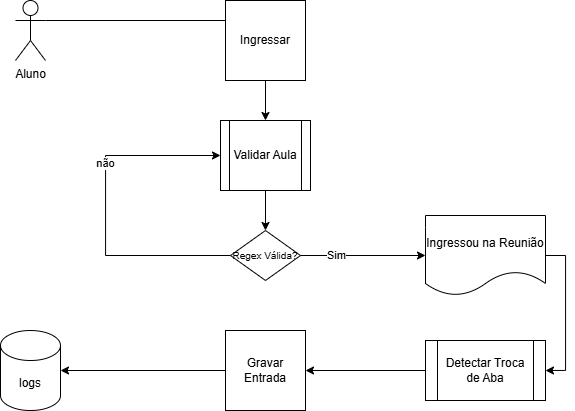

The diagram above was exported from draw.io. Its source (the exported page's mxGraphModel, read from the mxfile embedded in the PNG):
<mxGraphModel dx="1949" dy="979" grid="1" gridSize="10" guides="1" tooltips="1" connect="1" arrows="1" fold="1" page="1" pageScale="1" pageWidth="850" pageHeight="1100" math="0" shadow="0">
  <root>
    <mxCell id="0" />
    <mxCell id="1" parent="0" />
    <mxCell id="mGIa5HS4fjngzat-qXah-21" style="edgeStyle=orthogonalEdgeStyle;rounded=0;orthogonalLoop=1;jettySize=auto;html=1;exitX=1;exitY=0.3333333333333333;exitDx=0;exitDy=0;exitPerimeter=0;entryX=0.5;entryY=0;entryDx=0;entryDy=0;" parent="1" source="mGIa5HS4fjngzat-qXah-1" edge="1">
      <mxGeometry relative="1" as="geometry">
        <mxPoint x="430" y="280" as="targetPoint" />
      </mxGeometry>
    </mxCell>
    <mxCell id="mGIa5HS4fjngzat-qXah-1" value="Aluno" style="shape=umlActor;verticalLabelPosition=bottom;verticalAlign=top;html=1;outlineConnect=0;" parent="1" vertex="1">
      <mxGeometry x="180" y="260" width="30" height="60" as="geometry" />
    </mxCell>
    <mxCell id="mGIa5HS4fjngzat-qXah-2" value="logs" style="shape=cylinder3;whiteSpace=wrap;html=1;boundedLbl=1;backgroundOutline=1;size=15;" parent="1" vertex="1">
      <mxGeometry x="165" y="590" width="60" height="80" as="geometry" />
    </mxCell>
    <mxCell id="2LEyWm-YOkLH7-pCRBat-1" style="edgeStyle=orthogonalEdgeStyle;rounded=0;orthogonalLoop=1;jettySize=auto;html=1;exitX=0;exitY=0.5;exitDx=0;exitDy=0;entryX=0;entryY=0.5;entryDx=0;entryDy=0;" edge="1" parent="1" source="mGIa5HS4fjngzat-qXah-19" target="mGIa5HS4fjngzat-qXah-25">
      <mxGeometry relative="1" as="geometry">
        <Array as="points">
          <mxPoint x="270" y="515" />
          <mxPoint x="270" y="415" />
        </Array>
      </mxGeometry>
    </mxCell>
    <mxCell id="2LEyWm-YOkLH7-pCRBat-2" value="não" style="edgeLabel;html=1;align=center;verticalAlign=middle;resizable=0;points=[];" vertex="1" connectable="0" parent="2LEyWm-YOkLH7-pCRBat-1">
      <mxGeometry x="0.28" y="1" relative="1" as="geometry">
        <mxPoint as="offset" />
      </mxGeometry>
    </mxCell>
    <mxCell id="mGIa5HS4fjngzat-qXah-19" value="&lt;font style=&quot;font-size: 10px;&quot;&gt;Regex Válida?&lt;/font&gt;" style="rhombus;whiteSpace=wrap;html=1;" parent="1" vertex="1">
      <mxGeometry x="395" y="490" width="70" height="50" as="geometry" />
    </mxCell>
    <mxCell id="mGIa5HS4fjngzat-qXah-26" style="edgeStyle=orthogonalEdgeStyle;rounded=0;orthogonalLoop=1;jettySize=auto;html=1;exitX=0.5;exitY=1;exitDx=0;exitDy=0;" parent="1" source="mGIa5HS4fjngzat-qXah-22" target="mGIa5HS4fjngzat-qXah-25" edge="1">
      <mxGeometry relative="1" as="geometry" />
    </mxCell>
    <mxCell id="mGIa5HS4fjngzat-qXah-22" value="Ingressar" style="whiteSpace=wrap;html=1;aspect=fixed;" parent="1" vertex="1">
      <mxGeometry x="390" y="260" width="80" height="80" as="geometry" />
    </mxCell>
    <mxCell id="mGIa5HS4fjngzat-qXah-27" style="edgeStyle=orthogonalEdgeStyle;rounded=0;orthogonalLoop=1;jettySize=auto;html=1;exitX=0.5;exitY=1;exitDx=0;exitDy=0;entryX=0.5;entryY=0;entryDx=0;entryDy=0;" parent="1" source="mGIa5HS4fjngzat-qXah-25" target="mGIa5HS4fjngzat-qXah-19" edge="1">
      <mxGeometry relative="1" as="geometry" />
    </mxCell>
    <mxCell id="mGIa5HS4fjngzat-qXah-25" value="Validar Aula" style="shape=process;whiteSpace=wrap;html=1;backgroundOutline=1;" parent="1" vertex="1">
      <mxGeometry x="385" y="380" width="90" height="70" as="geometry" />
    </mxCell>
    <mxCell id="mGIa5HS4fjngzat-qXah-31" style="edgeStyle=orthogonalEdgeStyle;rounded=0;orthogonalLoop=1;jettySize=auto;html=1;exitX=0;exitY=0.5;exitDx=0;exitDy=0;" parent="1" source="mGIa5HS4fjngzat-qXah-30" target="mGIa5HS4fjngzat-qXah-2" edge="1">
      <mxGeometry relative="1" as="geometry" />
    </mxCell>
    <mxCell id="mGIa5HS4fjngzat-qXah-30" value="Gravar Entrada" style="whiteSpace=wrap;html=1;aspect=fixed;" parent="1" vertex="1">
      <mxGeometry x="390" y="590" width="80" height="80" as="geometry" />
    </mxCell>
    <mxCell id="mGIa5HS4fjngzat-qXah-37" style="edgeStyle=orthogonalEdgeStyle;rounded=0;orthogonalLoop=1;jettySize=auto;html=1;exitX=1;exitY=0.5;exitDx=0;exitDy=0;entryX=1;entryY=0.5;entryDx=0;entryDy=0;" parent="1" source="mGIa5HS4fjngzat-qXah-33" target="2LEyWm-YOkLH7-pCRBat-3" edge="1">
      <mxGeometry relative="1" as="geometry">
        <mxPoint x="745" y="630" as="targetPoint" />
      </mxGeometry>
    </mxCell>
    <mxCell id="mGIa5HS4fjngzat-qXah-33" value="Ingressou na Reunião" style="shape=document;whiteSpace=wrap;html=1;boundedLbl=1;" parent="1" vertex="1">
      <mxGeometry x="590" y="475" width="120" height="80" as="geometry" />
    </mxCell>
    <mxCell id="mGIa5HS4fjngzat-qXah-34" style="edgeStyle=orthogonalEdgeStyle;rounded=0;orthogonalLoop=1;jettySize=auto;html=1;exitX=1;exitY=0.5;exitDx=0;exitDy=0;entryX=0;entryY=0.5;entryDx=0;entryDy=0;" parent="1" source="mGIa5HS4fjngzat-qXah-19" target="mGIa5HS4fjngzat-qXah-33" edge="1">
      <mxGeometry relative="1" as="geometry" />
    </mxCell>
    <mxCell id="mGIa5HS4fjngzat-qXah-40" value="Sim" style="edgeLabel;html=1;align=center;verticalAlign=middle;resizable=0;points=[];" parent="mGIa5HS4fjngzat-qXah-34" vertex="1" connectable="0">
      <mxGeometry x="-0.427" y="1" relative="1" as="geometry">
        <mxPoint as="offset" />
      </mxGeometry>
    </mxCell>
    <mxCell id="mGIa5HS4fjngzat-qXah-38" style="edgeStyle=orthogonalEdgeStyle;rounded=0;orthogonalLoop=1;jettySize=auto;html=1;exitX=0;exitY=0.5;exitDx=0;exitDy=0;entryX=1;entryY=0.5;entryDx=0;entryDy=0;" parent="1" source="2LEyWm-YOkLH7-pCRBat-3" target="mGIa5HS4fjngzat-qXah-30" edge="1">
      <mxGeometry relative="1" as="geometry">
        <mxPoint x="675" y="630" as="sourcePoint" />
      </mxGeometry>
    </mxCell>
    <mxCell id="2LEyWm-YOkLH7-pCRBat-3" value="Detectar Troca de Aba" style="shape=process;whiteSpace=wrap;html=1;backgroundOutline=1;" vertex="1" parent="1">
      <mxGeometry x="590" y="600" width="120" height="60" as="geometry" />
    </mxCell>
  </root>
</mxGraphModel>